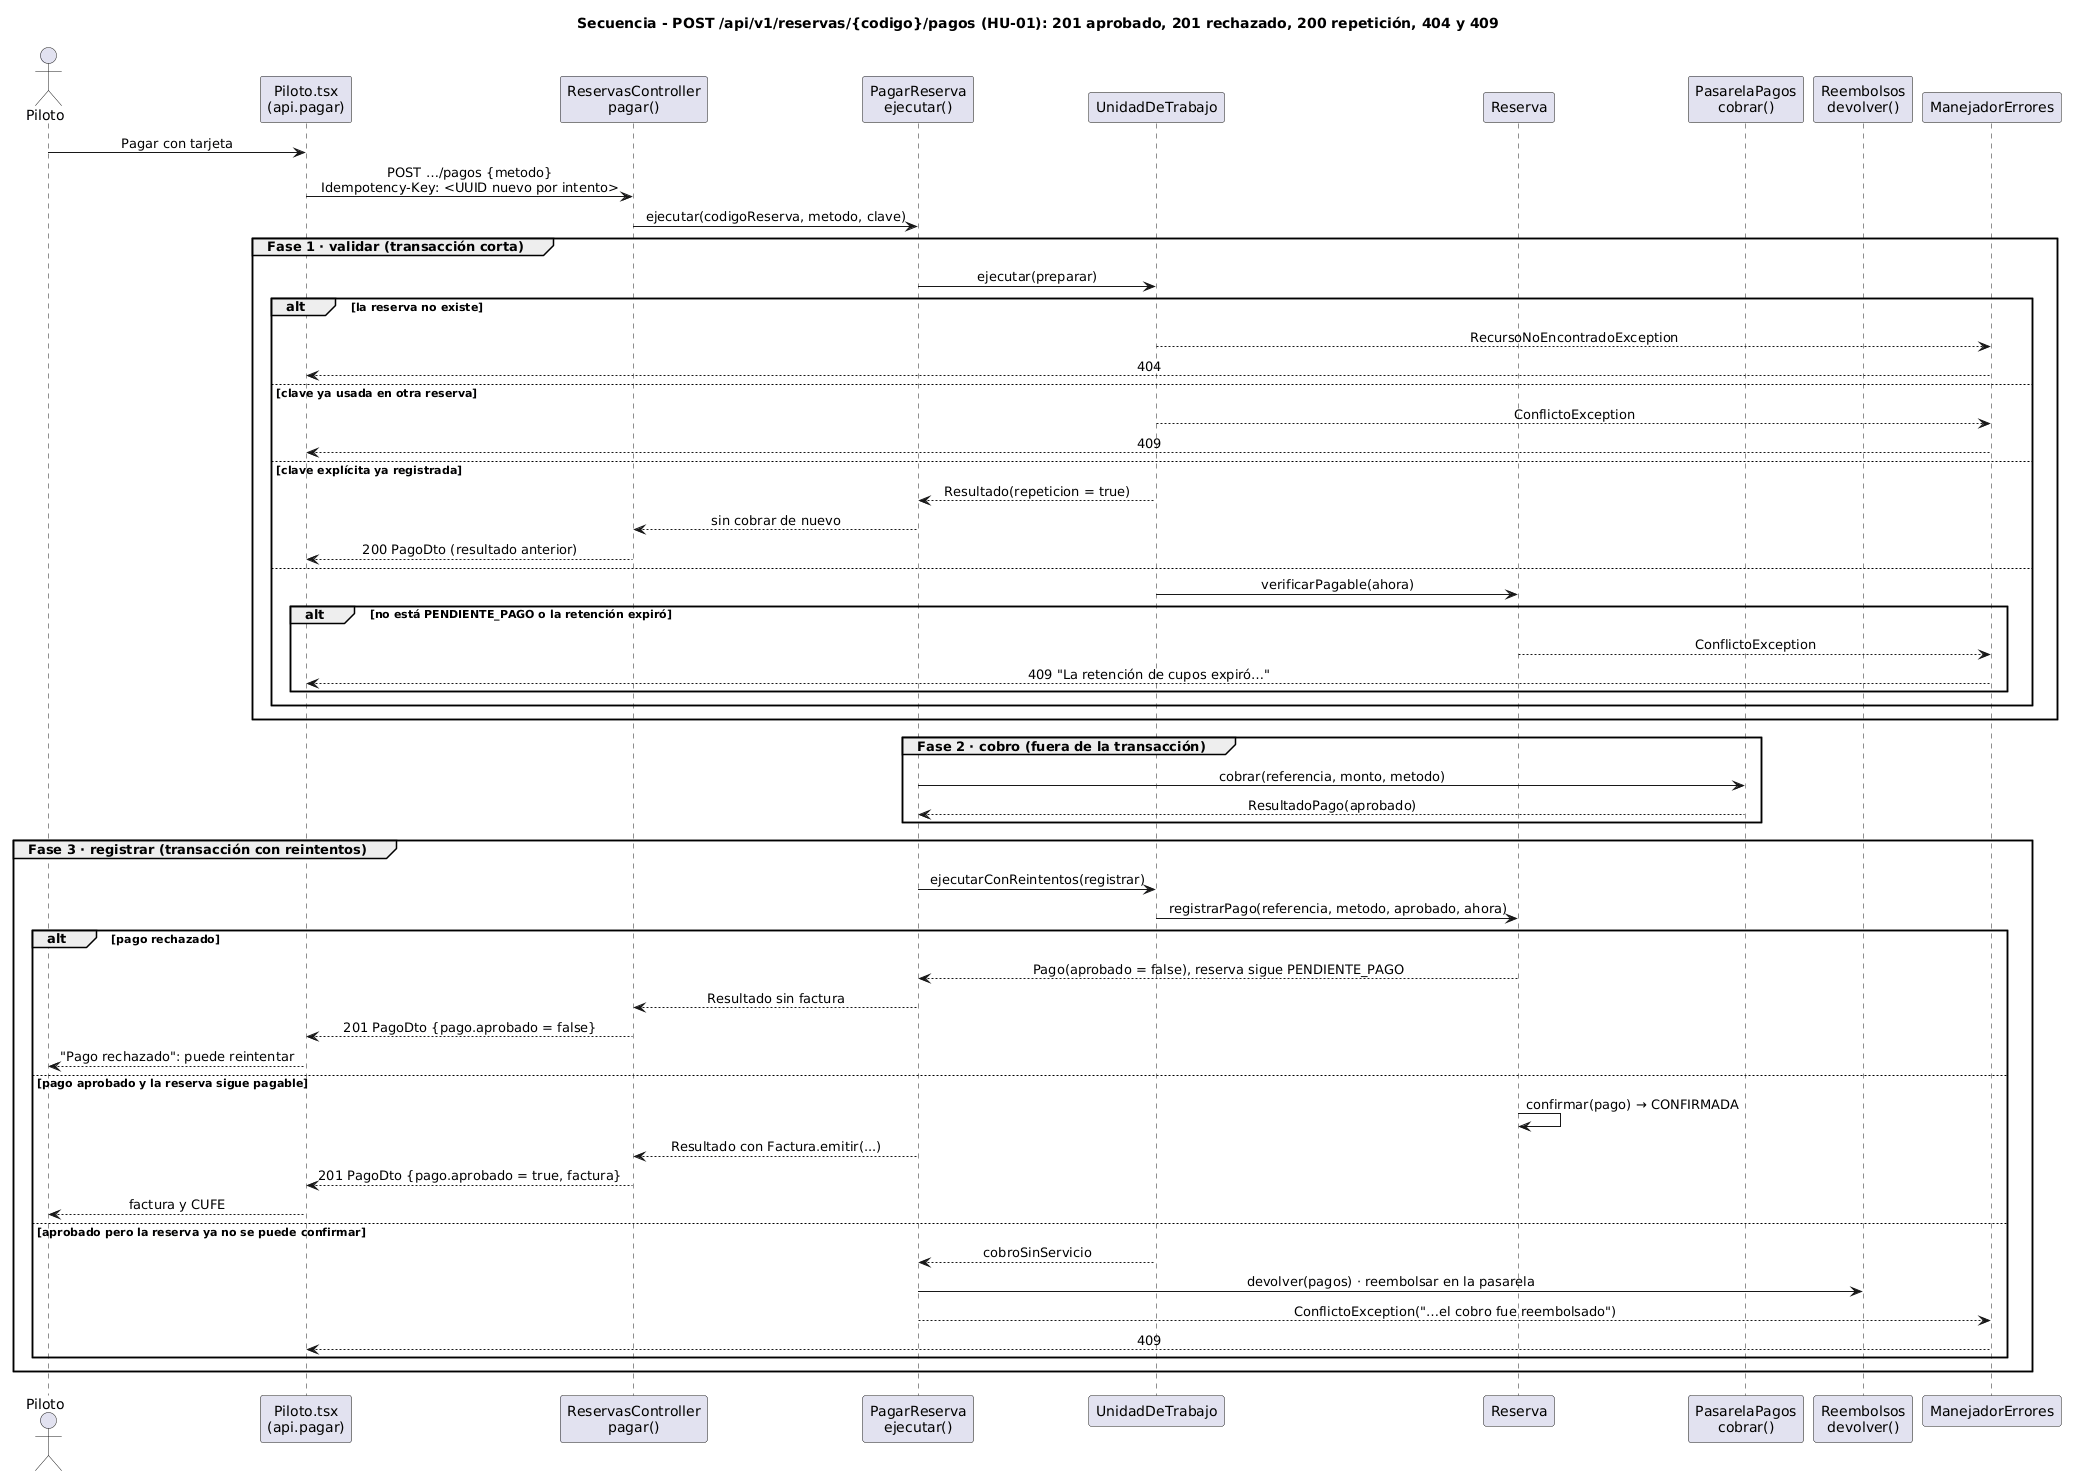

The diagram above was rendered by PlantUML. Its source (embedded in the PNG):
@startuml
skinparam shadowing false
skinparam defaultFontName Arial
skinparam sequenceMessageAlign center
title Secuencia - POST /api/v1/reservas/{codigo}/pagos (HU-01): 201 aprobado, 201 rechazado, 200 repetición, 404 y 409

actor "Piloto" as P
participant "Piloto.tsx\n(api.pagar)" as UI
participant "ReservasController\npagar()" as C
participant "PagarReserva\nejecutar()" as UC
participant "UnidadDeTrabajo" as UOW
participant "Reserva" as RES
participant "PasarelaPagos\ncobrar()" as G
participant "Reembolsos\ndevolver()" as RE
participant "ManejadorErrores" as E

P -> UI : Pagar con tarjeta
UI -> C : POST …/pagos {metodo}\nIdempotency-Key: <UUID nuevo por intento>
C -> UC : ejecutar(codigoReserva, metodo, clave)

group Fase 1 · validar (transacción corta)
  UC -> UOW : ejecutar(preparar)
  alt la reserva no existe
    UOW --> E : RecursoNoEncontradoException
    E --> UI : 404
  else clave ya usada en otra reserva
    UOW --> E : ConflictoException
    E --> UI : 409
  else clave explícita ya registrada
    UOW --> UC : Resultado(repeticion = true)
    UC --> C : sin cobrar de nuevo
    C --> UI : 200 PagoDto (resultado anterior)
  else
    UOW -> RES : verificarPagable(ahora)
    alt no está PENDIENTE_PAGO o la retención expiró
      RES --> E : ConflictoException
      E --> UI : 409 "La retención de cupos expiró…"
    end
  end
end

group Fase 2 · cobro (fuera de la transacción)
  UC -> G : cobrar(referencia, monto, metodo)
  G --> UC : ResultadoPago(aprobado)
end

group Fase 3 · registrar (transacción con reintentos)
  UC -> UOW : ejecutarConReintentos(registrar)
  UOW -> RES : registrarPago(referencia, metodo, aprobado, ahora)
  alt pago rechazado
    RES --> UC : Pago(aprobado = false), reserva sigue PENDIENTE_PAGO
    UC --> C : Resultado sin factura
    C --> UI : 201 PagoDto {pago.aprobado = false}
    UI --> P : "Pago rechazado": puede reintentar
  else pago aprobado y la reserva sigue pagable
    RES -> RES : confirmar(pago) → CONFIRMADA
    UC --> C : Resultado con Factura.emitir(...)
    C --> UI : 201 PagoDto {pago.aprobado = true, factura}
    UI --> P : factura y CUFE
  else aprobado pero la reserva ya no se puede confirmar
    UOW --> UC : cobroSinServicio
    UC -> RE : devolver(pagos) · reembolsar en la pasarela
    UC --> E : ConflictoException("…el cobro fue reembolsado")
    E --> UI : 409
  end
end
@enduml